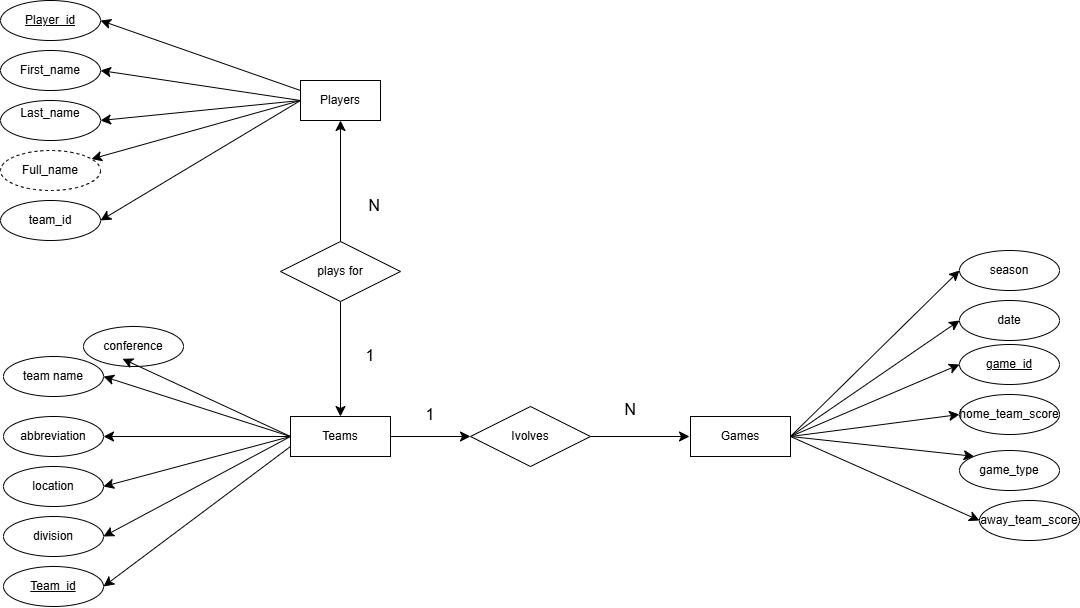

The diagram above was exported from draw.io. Its source (the exported page's mxGraphModel, read from the mxfile embedded in the PNG):
<mxGraphModel dx="2137" dy="778" grid="1" gridSize="10" guides="1" tooltips="1" connect="1" arrows="1" fold="1" page="1" pageScale="1" pageWidth="827" pageHeight="1169" math="0" shadow="0">
  <root>
    <mxCell id="0" />
    <mxCell id="1" parent="0" />
    <mxCell id="mF0U4Rp0mhCYjXQEQG5C-9" style="edgeStyle=none;curved=1;rounded=0;orthogonalLoop=1;jettySize=auto;html=1;exitX=0;exitY=0.5;exitDx=0;exitDy=0;entryX=1;entryY=0.5;entryDx=0;entryDy=0;fontSize=12;startSize=8;endSize=8;" edge="1" parent="1" source="mF0U4Rp0mhCYjXQEQG5C-1" target="mF0U4Rp0mhCYjXQEQG5C-8">
      <mxGeometry relative="1" as="geometry" />
    </mxCell>
    <mxCell id="mF0U4Rp0mhCYjXQEQG5C-10" style="edgeStyle=none;curved=1;rounded=0;orthogonalLoop=1;jettySize=auto;html=1;exitX=0;exitY=0.5;exitDx=0;exitDy=0;entryX=1;entryY=0.5;entryDx=0;entryDy=0;fontSize=12;startSize=8;endSize=8;" edge="1" parent="1" source="mF0U4Rp0mhCYjXQEQG5C-1" target="mF0U4Rp0mhCYjXQEQG5C-7">
      <mxGeometry relative="1" as="geometry" />
    </mxCell>
    <mxCell id="mF0U4Rp0mhCYjXQEQG5C-11" style="edgeStyle=none;curved=1;rounded=0;orthogonalLoop=1;jettySize=auto;html=1;exitX=0;exitY=0.25;exitDx=0;exitDy=0;entryX=1;entryY=0.5;entryDx=0;entryDy=0;fontSize=12;startSize=8;endSize=8;" edge="1" parent="1" source="mF0U4Rp0mhCYjXQEQG5C-1" target="mF0U4Rp0mhCYjXQEQG5C-4">
      <mxGeometry relative="1" as="geometry" />
    </mxCell>
    <mxCell id="mF0U4Rp0mhCYjXQEQG5C-13" style="edgeStyle=none;curved=1;rounded=0;orthogonalLoop=1;jettySize=auto;html=1;exitX=0;exitY=0.5;exitDx=0;exitDy=0;fontSize=12;startSize=8;endSize=8;" edge="1" parent="1" source="mF0U4Rp0mhCYjXQEQG5C-1" target="mF0U4Rp0mhCYjXQEQG5C-12">
      <mxGeometry relative="1" as="geometry" />
    </mxCell>
    <mxCell id="mF0U4Rp0mhCYjXQEQG5C-15" style="edgeStyle=none;curved=1;rounded=0;orthogonalLoop=1;jettySize=auto;html=1;exitX=0;exitY=0.5;exitDx=0;exitDy=0;entryX=1;entryY=0.5;entryDx=0;entryDy=0;fontSize=12;startSize=8;endSize=8;" edge="1" parent="1" source="mF0U4Rp0mhCYjXQEQG5C-1" target="mF0U4Rp0mhCYjXQEQG5C-14">
      <mxGeometry relative="1" as="geometry" />
    </mxCell>
    <mxCell id="mF0U4Rp0mhCYjXQEQG5C-1" value="Players" style="whiteSpace=wrap;html=1;align=center;" vertex="1" parent="1">
      <mxGeometry x="-90" y="170" width="80" height="40" as="geometry" />
    </mxCell>
    <mxCell id="mF0U4Rp0mhCYjXQEQG5C-64" style="edgeStyle=none;curved=1;rounded=0;orthogonalLoop=1;jettySize=auto;html=1;exitX=1;exitY=0.5;exitDx=0;exitDy=0;entryX=0;entryY=0.5;entryDx=0;entryDy=0;fontSize=12;startSize=8;endSize=8;" edge="1" parent="1" source="mF0U4Rp0mhCYjXQEQG5C-2" target="mF0U4Rp0mhCYjXQEQG5C-40">
      <mxGeometry relative="1" as="geometry" />
    </mxCell>
    <mxCell id="mF0U4Rp0mhCYjXQEQG5C-65" style="edgeStyle=none;curved=1;rounded=0;orthogonalLoop=1;jettySize=auto;html=1;exitX=1;exitY=0.5;exitDx=0;exitDy=0;entryX=0;entryY=0.5;entryDx=0;entryDy=0;fontSize=12;startSize=8;endSize=8;" edge="1" parent="1" source="mF0U4Rp0mhCYjXQEQG5C-2" target="mF0U4Rp0mhCYjXQEQG5C-39">
      <mxGeometry relative="1" as="geometry" />
    </mxCell>
    <mxCell id="mF0U4Rp0mhCYjXQEQG5C-66" style="edgeStyle=none;curved=1;rounded=0;orthogonalLoop=1;jettySize=auto;html=1;exitX=1;exitY=0.5;exitDx=0;exitDy=0;entryX=0;entryY=0.5;entryDx=0;entryDy=0;fontSize=12;startSize=8;endSize=8;" edge="1" parent="1" source="mF0U4Rp0mhCYjXQEQG5C-2" target="mF0U4Rp0mhCYjXQEQG5C-46">
      <mxGeometry relative="1" as="geometry" />
    </mxCell>
    <mxCell id="mF0U4Rp0mhCYjXQEQG5C-67" style="edgeStyle=none;curved=1;rounded=0;orthogonalLoop=1;jettySize=auto;html=1;exitX=1;exitY=0.5;exitDx=0;exitDy=0;entryX=0;entryY=0.5;entryDx=0;entryDy=0;fontSize=12;startSize=8;endSize=8;" edge="1" parent="1" source="mF0U4Rp0mhCYjXQEQG5C-2" target="mF0U4Rp0mhCYjXQEQG5C-49">
      <mxGeometry relative="1" as="geometry" />
    </mxCell>
    <mxCell id="mF0U4Rp0mhCYjXQEQG5C-69" style="edgeStyle=none;curved=1;rounded=0;orthogonalLoop=1;jettySize=auto;html=1;exitX=1;exitY=0.5;exitDx=0;exitDy=0;entryX=0;entryY=0;entryDx=0;entryDy=0;fontSize=12;startSize=8;endSize=8;" edge="1" parent="1" source="mF0U4Rp0mhCYjXQEQG5C-2" target="mF0U4Rp0mhCYjXQEQG5C-34">
      <mxGeometry relative="1" as="geometry" />
    </mxCell>
    <mxCell id="mF0U4Rp0mhCYjXQEQG5C-70" style="edgeStyle=none;curved=1;rounded=0;orthogonalLoop=1;jettySize=auto;html=1;exitX=1;exitY=0.5;exitDx=0;exitDy=0;entryX=0;entryY=0.5;entryDx=0;entryDy=0;fontSize=12;startSize=8;endSize=8;" edge="1" parent="1" source="mF0U4Rp0mhCYjXQEQG5C-2" target="mF0U4Rp0mhCYjXQEQG5C-48">
      <mxGeometry relative="1" as="geometry" />
    </mxCell>
    <mxCell id="mF0U4Rp0mhCYjXQEQG5C-2" value="Games" style="whiteSpace=wrap;html=1;align=center;" vertex="1" parent="1">
      <mxGeometry x="300" y="506" width="100" height="40" as="geometry" />
    </mxCell>
    <mxCell id="mF0U4Rp0mhCYjXQEQG5C-25" style="edgeStyle=none;curved=1;rounded=0;orthogonalLoop=1;jettySize=auto;html=1;exitX=0;exitY=0.5;exitDx=0;exitDy=0;entryX=1;entryY=0.5;entryDx=0;entryDy=0;fontSize=12;startSize=8;endSize=8;" edge="1" parent="1" source="mF0U4Rp0mhCYjXQEQG5C-3" target="mF0U4Rp0mhCYjXQEQG5C-23">
      <mxGeometry relative="1" as="geometry" />
    </mxCell>
    <mxCell id="mF0U4Rp0mhCYjXQEQG5C-26" style="edgeStyle=none;curved=1;rounded=0;orthogonalLoop=1;jettySize=auto;html=1;exitX=0;exitY=0.5;exitDx=0;exitDy=0;entryX=1;entryY=0.5;entryDx=0;entryDy=0;fontSize=12;startSize=8;endSize=8;" edge="1" parent="1" source="mF0U4Rp0mhCYjXQEQG5C-3" target="mF0U4Rp0mhCYjXQEQG5C-22">
      <mxGeometry relative="1" as="geometry" />
    </mxCell>
    <mxCell id="mF0U4Rp0mhCYjXQEQG5C-27" style="edgeStyle=none;curved=1;rounded=0;orthogonalLoop=1;jettySize=auto;html=1;exitX=0;exitY=0.5;exitDx=0;exitDy=0;entryX=1;entryY=0.5;entryDx=0;entryDy=0;fontSize=12;startSize=8;endSize=8;" edge="1" parent="1" source="mF0U4Rp0mhCYjXQEQG5C-3" target="mF0U4Rp0mhCYjXQEQG5C-21">
      <mxGeometry relative="1" as="geometry" />
    </mxCell>
    <mxCell id="mF0U4Rp0mhCYjXQEQG5C-30" style="edgeStyle=none;curved=1;rounded=0;orthogonalLoop=1;jettySize=auto;html=1;exitX=0;exitY=0.75;exitDx=0;exitDy=0;entryX=1;entryY=0.5;entryDx=0;entryDy=0;fontSize=12;startSize=8;endSize=8;" edge="1" parent="1" source="mF0U4Rp0mhCYjXQEQG5C-3" target="mF0U4Rp0mhCYjXQEQG5C-16">
      <mxGeometry relative="1" as="geometry" />
    </mxCell>
    <mxCell id="mF0U4Rp0mhCYjXQEQG5C-32" style="edgeStyle=none;curved=1;rounded=0;orthogonalLoop=1;jettySize=auto;html=1;exitX=0;exitY=0.5;exitDx=0;exitDy=0;entryX=1;entryY=0.5;entryDx=0;entryDy=0;fontSize=12;startSize=8;endSize=8;" edge="1" parent="1" source="mF0U4Rp0mhCYjXQEQG5C-3" target="mF0U4Rp0mhCYjXQEQG5C-17">
      <mxGeometry relative="1" as="geometry" />
    </mxCell>
    <mxCell id="mF0U4Rp0mhCYjXQEQG5C-72" style="edgeStyle=none;curved=1;rounded=0;orthogonalLoop=1;jettySize=auto;html=1;exitX=1;exitY=0.5;exitDx=0;exitDy=0;entryX=0;entryY=0.5;entryDx=0;entryDy=0;fontSize=12;startSize=8;endSize=8;" edge="1" parent="1" source="mF0U4Rp0mhCYjXQEQG5C-3" target="mF0U4Rp0mhCYjXQEQG5C-71">
      <mxGeometry relative="1" as="geometry" />
    </mxCell>
    <mxCell id="mF0U4Rp0mhCYjXQEQG5C-3" value="Teams" style="whiteSpace=wrap;html=1;align=center;" vertex="1" parent="1">
      <mxGeometry x="-100" y="506" width="100" height="40" as="geometry" />
    </mxCell>
    <mxCell id="mF0U4Rp0mhCYjXQEQG5C-4" value="Player_id" style="ellipse;whiteSpace=wrap;html=1;align=center;fontStyle=4;" vertex="1" parent="1">
      <mxGeometry x="-390" y="90" width="100" height="40" as="geometry" />
    </mxCell>
    <mxCell id="mF0U4Rp0mhCYjXQEQG5C-7" value="Last_name&lt;div&gt;&lt;br&gt;&lt;/div&gt;" style="ellipse;whiteSpace=wrap;html=1;align=center;" vertex="1" parent="1">
      <mxGeometry x="-390" y="190" width="100" height="40" as="geometry" />
    </mxCell>
    <mxCell id="mF0U4Rp0mhCYjXQEQG5C-8" value="First_name" style="ellipse;whiteSpace=wrap;html=1;align=center;" vertex="1" parent="1">
      <mxGeometry x="-390" y="140" width="100" height="40" as="geometry" />
    </mxCell>
    <mxCell id="mF0U4Rp0mhCYjXQEQG5C-12" value="Full_name" style="ellipse;whiteSpace=wrap;html=1;align=center;dashed=1;" vertex="1" parent="1">
      <mxGeometry x="-390" y="240" width="100" height="40" as="geometry" />
    </mxCell>
    <mxCell id="mF0U4Rp0mhCYjXQEQG5C-14" value="team_id" style="ellipse;whiteSpace=wrap;html=1;align=center;" vertex="1" parent="1">
      <mxGeometry x="-390" y="290" width="100" height="40" as="geometry" />
    </mxCell>
    <mxCell id="mF0U4Rp0mhCYjXQEQG5C-16" value="Team_id" style="ellipse;whiteSpace=wrap;html=1;align=center;fontStyle=4;" vertex="1" parent="1">
      <mxGeometry x="-387" y="656" width="100" height="40" as="geometry" />
    </mxCell>
    <mxCell id="mF0U4Rp0mhCYjXQEQG5C-17" value="team name" style="ellipse;whiteSpace=wrap;html=1;align=center;" vertex="1" parent="1">
      <mxGeometry x="-387" y="446" width="100" height="40" as="geometry" />
    </mxCell>
    <mxCell id="mF0U4Rp0mhCYjXQEQG5C-20" value="conference" style="ellipse;whiteSpace=wrap;html=1;align=center;" vertex="1" parent="1">
      <mxGeometry x="-307" y="416" width="100" height="40" as="geometry" />
    </mxCell>
    <mxCell id="mF0U4Rp0mhCYjXQEQG5C-21" value="division" style="ellipse;whiteSpace=wrap;html=1;align=center;" vertex="1" parent="1">
      <mxGeometry x="-387" y="606" width="100" height="40" as="geometry" />
    </mxCell>
    <mxCell id="mF0U4Rp0mhCYjXQEQG5C-22" value="location" style="ellipse;whiteSpace=wrap;html=1;align=center;" vertex="1" parent="1">
      <mxGeometry x="-387" y="556" width="100" height="40" as="geometry" />
    </mxCell>
    <mxCell id="mF0U4Rp0mhCYjXQEQG5C-23" value="abbreviation" style="ellipse;whiteSpace=wrap;html=1;align=center;" vertex="1" parent="1">
      <mxGeometry x="-387" y="506" width="100" height="40" as="geometry" />
    </mxCell>
    <mxCell id="mF0U4Rp0mhCYjXQEQG5C-33" style="edgeStyle=none;curved=1;rounded=0;orthogonalLoop=1;jettySize=auto;html=1;exitX=0;exitY=0.5;exitDx=0;exitDy=0;entryX=0.39;entryY=0.808;entryDx=0;entryDy=0;entryPerimeter=0;fontSize=12;startSize=8;endSize=8;" edge="1" parent="1" source="mF0U4Rp0mhCYjXQEQG5C-3" target="mF0U4Rp0mhCYjXQEQG5C-20">
      <mxGeometry relative="1" as="geometry" />
    </mxCell>
    <mxCell id="mF0U4Rp0mhCYjXQEQG5C-34" value="game_type" style="ellipse;whiteSpace=wrap;html=1;align=center;" vertex="1" parent="1">
      <mxGeometry x="569" y="540" width="100" height="40" as="geometry" />
    </mxCell>
    <mxCell id="mF0U4Rp0mhCYjXQEQG5C-39" value="date" style="ellipse;whiteSpace=wrap;html=1;align=center;" vertex="1" parent="1">
      <mxGeometry x="569" y="390" width="100" height="40" as="geometry" />
    </mxCell>
    <mxCell id="mF0U4Rp0mhCYjXQEQG5C-40" value="season" style="ellipse;whiteSpace=wrap;html=1;align=center;" vertex="1" parent="1">
      <mxGeometry x="569" y="340" width="100" height="40" as="geometry" />
    </mxCell>
    <mxCell id="mF0U4Rp0mhCYjXQEQG5C-46" value="game_id" style="ellipse;whiteSpace=wrap;html=1;align=center;fontStyle=4;" vertex="1" parent="1">
      <mxGeometry x="569" y="434" width="100" height="40" as="geometry" />
    </mxCell>
    <mxCell id="mF0U4Rp0mhCYjXQEQG5C-48" value="away_team_score" style="ellipse;whiteSpace=wrap;html=1;align=center;" vertex="1" parent="1">
      <mxGeometry x="589" y="590" width="100" height="40" as="geometry" />
    </mxCell>
    <mxCell id="mF0U4Rp0mhCYjXQEQG5C-49" value="home_team_score" style="ellipse;whiteSpace=wrap;html=1;align=center;" vertex="1" parent="1">
      <mxGeometry x="569" y="484" width="100" height="40" as="geometry" />
    </mxCell>
    <mxCell id="mF0U4Rp0mhCYjXQEQG5C-60" style="edgeStyle=none;curved=1;rounded=0;orthogonalLoop=1;jettySize=auto;html=1;exitX=0.5;exitY=0;exitDx=0;exitDy=0;entryX=0.5;entryY=1;entryDx=0;entryDy=0;fontSize=12;startSize=8;endSize=8;" edge="1" parent="1" source="mF0U4Rp0mhCYjXQEQG5C-59" target="mF0U4Rp0mhCYjXQEQG5C-1">
      <mxGeometry relative="1" as="geometry" />
    </mxCell>
    <mxCell id="mF0U4Rp0mhCYjXQEQG5C-61" style="edgeStyle=none;curved=1;rounded=0;orthogonalLoop=1;jettySize=auto;html=1;exitX=0.5;exitY=1;exitDx=0;exitDy=0;entryX=0.5;entryY=0;entryDx=0;entryDy=0;fontSize=12;startSize=8;endSize=8;" edge="1" parent="1" source="mF0U4Rp0mhCYjXQEQG5C-59" target="mF0U4Rp0mhCYjXQEQG5C-3">
      <mxGeometry relative="1" as="geometry" />
    </mxCell>
    <mxCell id="mF0U4Rp0mhCYjXQEQG5C-59" value="plays for" style="shape=rhombus;perimeter=rhombusPerimeter;whiteSpace=wrap;html=1;align=center;" vertex="1" parent="1">
      <mxGeometry x="-110" y="331" width="120" height="60" as="geometry" />
    </mxCell>
    <mxCell id="mF0U4Rp0mhCYjXQEQG5C-73" style="edgeStyle=none;curved=1;rounded=0;orthogonalLoop=1;jettySize=auto;html=1;exitX=1;exitY=0.5;exitDx=0;exitDy=0;entryX=0;entryY=0.5;entryDx=0;entryDy=0;fontSize=12;startSize=8;endSize=8;" edge="1" parent="1" source="mF0U4Rp0mhCYjXQEQG5C-71">
      <mxGeometry relative="1" as="geometry">
        <mxPoint x="179" y="526" as="sourcePoint" />
        <mxPoint x="299" y="526" as="targetPoint" />
      </mxGeometry>
    </mxCell>
    <mxCell id="mF0U4Rp0mhCYjXQEQG5C-74" value="1" style="text;html=1;whiteSpace=wrap;strokeColor=none;fillColor=none;align=center;verticalAlign=middle;rounded=0;fontSize=16;" vertex="1" parent="1">
      <mxGeometry x="-50" y="430" width="60" height="30" as="geometry" />
    </mxCell>
    <mxCell id="mF0U4Rp0mhCYjXQEQG5C-76" value="N" style="text;html=1;whiteSpace=wrap;strokeColor=none;fillColor=none;align=center;verticalAlign=middle;rounded=0;fontSize=16;" vertex="1" parent="1">
      <mxGeometry x="-46" y="280" width="60" height="30" as="geometry" />
    </mxCell>
    <mxCell id="mF0U4Rp0mhCYjXQEQG5C-78" value="N" style="text;html=1;whiteSpace=wrap;strokeColor=none;fillColor=none;align=center;verticalAlign=middle;rounded=0;fontSize=16;" vertex="1" parent="1">
      <mxGeometry x="210" y="484" width="60" height="30" as="geometry" />
    </mxCell>
    <mxCell id="mF0U4Rp0mhCYjXQEQG5C-80" value="1" style="text;html=1;whiteSpace=wrap;strokeColor=none;fillColor=none;align=center;verticalAlign=middle;rounded=0;fontSize=16;" vertex="1" parent="1">
      <mxGeometry x="10" y="489" width="60" height="30" as="geometry" />
    </mxCell>
    <mxCell id="mF0U4Rp0mhCYjXQEQG5C-81" value="" style="edgeStyle=none;curved=1;rounded=0;orthogonalLoop=1;jettySize=auto;html=1;exitX=1;exitY=0.5;exitDx=0;exitDy=0;entryX=0;entryY=0.5;entryDx=0;entryDy=0;fontSize=12;startSize=8;endSize=8;" edge="1" parent="1" target="mF0U4Rp0mhCYjXQEQG5C-71">
      <mxGeometry relative="1" as="geometry">
        <mxPoint x="179" y="526" as="sourcePoint" />
        <mxPoint x="299" y="526" as="targetPoint" />
      </mxGeometry>
    </mxCell>
    <mxCell id="mF0U4Rp0mhCYjXQEQG5C-71" value="Ivolves" style="shape=rhombus;perimeter=rhombusPerimeter;whiteSpace=wrap;html=1;align=center;" vertex="1" parent="1">
      <mxGeometry x="80" y="496" width="120" height="60" as="geometry" />
    </mxCell>
  </root>
</mxGraphModel>